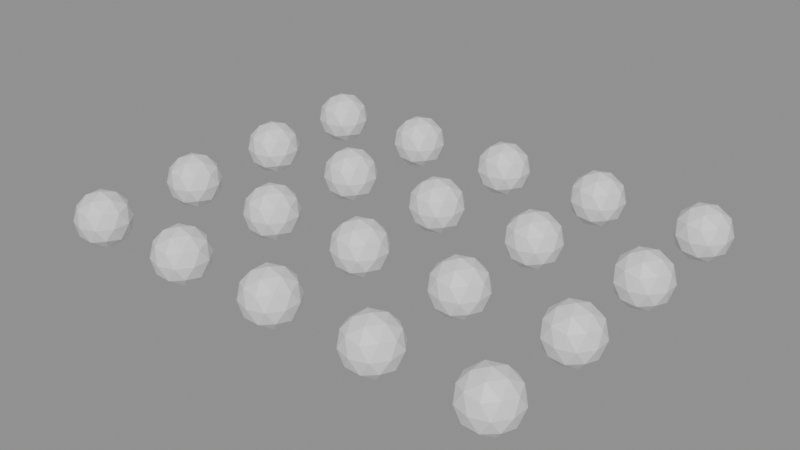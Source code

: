 # Source: stress_mixed.blend  (saved by Blender 5.2.44; exported with 4.5.12 LTS)
import bpy
from mathutils import Matrix  # noqa: F401  (used for matrix-valued properties, if any)

bpy.ops.wm.read_factory_settings(use_empty=True)
scene = bpy.context.scene
scene.name = 'Scene'

# ---- collections
col_instances = bpy.data.collections.new('Instances'); scene.collection.children.link(col_instances)

# ---- materials (node trees are filled in below, after node groups)
mat_sharedmat = bpy.data.materials.new('SharedMat')

# ---- material node trees
mat_sharedmat.use_nodes = True; mat_sharedmat.node_tree.nodes.clear()
_N = mat_sharedmat.node_tree.nodes; _L = mat_sharedmat.node_tree.links
n0 = _N.new('ShaderNodeBsdfPrincipled'); n0.name = 'Principled BSDF'; n0.location = (-200, 100)
n0.inputs[10].default_value = 0.005
n1 = _N.new('ShaderNodeOutputMaterial'); n1.name = 'Material Output'; n1.location = (200, 100)
_L.new(n0.outputs[0], n1.inputs[0])
n1.is_active_output = True

# ---- meshes
me_sharedmesh = bpy.data.meshes.new('SharedMesh')
me_sharedmesh.from_pydata([(0.0, 0.0, -0.5), (0.3618, -0.2629, -0.2236), (-0.1382, -0.4253, -0.2236), (-0.4472, 0.0, -0.2236), (-0.1382, 0.4253, -0.2236), (0.3618, 0.2629, -0.2236), (0.1382, -0.4253, 0.2236), (-0.3618, -0.2629, 0.2236), (-0.3618, 0.2629, 0.2236), (0.1382, 0.4253, 0.2236), (0.4472, 0.0, 0.2236), (0.0, 0.0, 0.5), (-0.08123, -0.25, -0.4253), (0.2127, -0.1545, -0.4253), (0.1314, -0.4045, -0.2629), (0.4253, 0.0, -0.2629), (0.2127, 0.1545, -0.4253), (-0.2629, 0.0, -0.4253), (-0.3441, -0.25, -0.2629), (-0.08123, 0.25, -0.4253), (-0.3441, 0.25, -0.2629), (0.1314, 0.4045, -0.2629), (0.4755, -0.1545, 0.0), (0.4755, 0.1545, 0.0), (0.0, -0.5, 0.0), (0.2939, -0.4045, 0.0), (-0.4755, -0.1545, 0.0), (-0.2939, -0.4045, 0.0), (-0.2939, 0.4045, 0.0), (-0.4755, 0.1545, 0.0), (0.2939, 0.4045, 0.0), (0.0, 0.5, 0.0), (0.3441, -0.25, 0.2629), (-0.1314, -0.4045, 0.2629), (-0.4253, 0.0, 0.2629), (-0.1314, 0.4045, 0.2629), (0.3441, 0.25, 0.2629), (0.08123, -0.25, 0.4253), (0.2629, 0.0, 0.4253), (-0.2127, -0.1545, 0.4253), (-0.2127, 0.1545, 0.4253), (0.08123, 0.25, 0.4253)], [], [(0, 13, 12), (1, 13, 15), (0, 12, 17), (0, 17, 19), (0, 19, 16), (1, 15, 22), (2, 14, 24), (3, 18, 26), (4, 20, 28), (5, 21, 30), (1, 22, 25), (2, 24, 27), (3, 26, 29), (4, 28, 31), (5, 30, 23), (6, 32, 37), (7, 33, 39), (8, 34, 40), (9, 35, 41), (10, 36, 38), (38, 41, 11), (38, 36, 41), (36, 9, 41), (41, 40, 11), (41, 35, 40), (35, 8, 40), (40, 39, 11), (40, 34, 39), (34, 7, 39), (39, 37, 11), (39, 33, 37), (33, 6, 37), (37, 38, 11), (37, 32, 38), (32, 10, 38), (23, 36, 10), (23, 30, 36), (30, 9, 36), (31, 35, 9), (31, 28, 35), (28, 8, 35), (29, 34, 8), (29, 26, 34), (26, 7, 34), (27, 33, 7), (27, 24, 33), (24, 6, 33), (25, 32, 6), (25, 22, 32), (22, 10, 32), (30, 31, 9), (30, 21, 31), (21, 4, 31), (28, 29, 8), (28, 20, 29), (20, 3, 29), (26, 27, 7), (26, 18, 27), (18, 2, 27), (24, 25, 6), (24, 14, 25), (14, 1, 25), (22, 23, 10), (22, 15, 23), (15, 5, 23), (16, 21, 5), (16, 19, 21), (19, 4, 21), (19, 20, 4), (19, 17, 20), (17, 3, 20), (17, 18, 3), (17, 12, 18), (12, 2, 18), (15, 16, 5), (15, 13, 16), (13, 0, 16), (12, 14, 2), (12, 13, 14), (13, 1, 14)])
me_sharedmesh.materials.append(mat_sharedmat)
me_sharedmesh.update()

# ---- objects
ob_inst00 = bpy.data.objects.new('Inst00', me_sharedmesh)
ob_inst01 = bpy.data.objects.new('Inst01', me_sharedmesh)
ob_inst02 = bpy.data.objects.new('Inst02', me_sharedmesh)
ob_inst03 = bpy.data.objects.new('Inst03', me_sharedmesh)
ob_inst04 = bpy.data.objects.new('Inst04', me_sharedmesh)
ob_inst05 = bpy.data.objects.new('Inst05', me_sharedmesh)
ob_inst06 = bpy.data.objects.new('Inst06', me_sharedmesh)
ob_inst07 = bpy.data.objects.new('Inst07', me_sharedmesh)
ob_inst08 = bpy.data.objects.new('Inst08', me_sharedmesh)
ob_inst09 = bpy.data.objects.new('Inst09', me_sharedmesh)
ob_inst10 = bpy.data.objects.new('Inst10', me_sharedmesh)
ob_inst11 = bpy.data.objects.new('Inst11', me_sharedmesh)
ob_inst12 = bpy.data.objects.new('Inst12', me_sharedmesh)
ob_inst13 = bpy.data.objects.new('Inst13', me_sharedmesh)
ob_inst14 = bpy.data.objects.new('Inst14', me_sharedmesh)
ob_inst15 = bpy.data.objects.new('Inst15', me_sharedmesh)
ob_inst16 = bpy.data.objects.new('Inst16', me_sharedmesh)
ob_inst17 = bpy.data.objects.new('Inst17', me_sharedmesh)
ob_inst18 = bpy.data.objects.new('Inst18', me_sharedmesh)
ob_inst19 = bpy.data.objects.new('Inst19', me_sharedmesh)
ob_pivot = bpy.data.objects.new('Pivot', None)
ob_pivotchild = bpy.data.objects.new('PivotChild', None)

# ---- transforms, parenting, visibility, modifiers, constraints
ob_inst00.location = (0.0, 0.0, 0.0)
ob_inst01.location = (2.0, 0.0, 0.0)
ob_inst02.location = (4.0, 0.0, 0.0)
ob_inst03.location = (6.0, 0.0, 0.0)
ob_inst04.location = (8.0, 0.0, 0.0)
ob_inst05.location = (0.0, 2.0, 0.0)
ob_inst06.location = (2.0, 2.0, 0.0)
ob_inst07.location = (4.0, 2.0, 0.0)
ob_inst08.location = (6.0, 2.0, 0.0)
ob_inst09.location = (8.0, 2.0, 0.0)
ob_inst10.location = (0.0, 4.0, 0.0)
ob_inst11.location = (2.0, 4.0, 0.0)
ob_inst12.location = (4.0, 4.0, 0.0)
ob_inst13.location = (6.0, 4.0, 0.0)
ob_inst14.location = (8.0, 4.0, 0.0)
ob_inst15.location = (0.0, 6.0, 0.0)
ob_inst16.location = (2.0, 6.0, 0.0)
ob_inst17.location = (4.0, 6.0, 0.0)
ob_inst18.location = (6.0, 6.0, 0.0)
ob_inst19.location = (8.0, 6.0, 0.0)
ob_pivot.location = (0.0, 0.0, 0.0)
ob_pivotchild.parent = ob_pivot
ob_pivotchild.location = (0.0, 0.0, 0.0)

# ---- collection membership
col_instances.objects.link(ob_inst00)
col_instances.objects.link(ob_inst01)
col_instances.objects.link(ob_inst02)
col_instances.objects.link(ob_inst03)
col_instances.objects.link(ob_inst04)
col_instances.objects.link(ob_inst05)
col_instances.objects.link(ob_inst06)
col_instances.objects.link(ob_inst07)
col_instances.objects.link(ob_inst08)
col_instances.objects.link(ob_inst09)
col_instances.objects.link(ob_inst10)
col_instances.objects.link(ob_inst11)
col_instances.objects.link(ob_inst12)
col_instances.objects.link(ob_inst13)
col_instances.objects.link(ob_inst14)
col_instances.objects.link(ob_inst15)
col_instances.objects.link(ob_inst16)
col_instances.objects.link(ob_inst17)
col_instances.objects.link(ob_inst18)
col_instances.objects.link(ob_inst19)
col_instances.objects.link(ob_pivot)
col_instances.objects.link(ob_pivotchild)

# ---- scene / render settings (as saved in the file)
scene.frame_start = 1; scene.frame_end = 24; scene.frame_set(1)
scene.render.engine = 'BLENDER_EEVEE_NEXT'
scene.render.bake_bias = 0.0
scene.render.bake_samples = 0
scene.render.compositor_device = 'GPU'
scene.eevee.use_volume_custom_range = False
scene.eevee.fast_gi_thickness_near = 0.1
scene.eevee.fast_gi_thickness_far = 0.0
scene.eevee.ray_tracing_options.screen_trace_thickness = 0.1
bpy.context.view_layer.update()

# ---- added for rendering (the .blend has no active camera and no usable light): camera, sun + grey world if the file has none
cam_auto = bpy.data.cameras.new('AutoCamera')
cam_auto.lens = 50.0
cam_auto.sensor_width = 36.0
cam_auto.clip_end = 1000.0
ob_auto_camera = bpy.data.objects.new('AutoCamera', cam_auto)
scene.collection.objects.link(ob_auto_camera)
ob_auto_camera.location = (14.5541, -9.66493, 8.44329)
ob_auto_camera.rotation_euler = (1.09748, -7.21219e-08, 0.694738)
scene.camera = ob_auto_camera
light_auto_sun = bpy.data.lights.new('AutoSun', 'SUN')
light_auto_sun.energy = 3.0
light_auto_sun.angle = 0.0523599
ob_auto_sun = bpy.data.objects.new('AutoSun', light_auto_sun)
scene.collection.objects.link(ob_auto_sun)
ob_auto_sun.rotation_euler = (0.872665, 0.174533, 0.523599)
if scene.world is None:
    world_auto = bpy.data.worlds.new('AutoWorld')
    world_auto.color = (0.3, 0.3, 0.3)
    scene.world = world_auto
bpy.context.view_layer.update()
